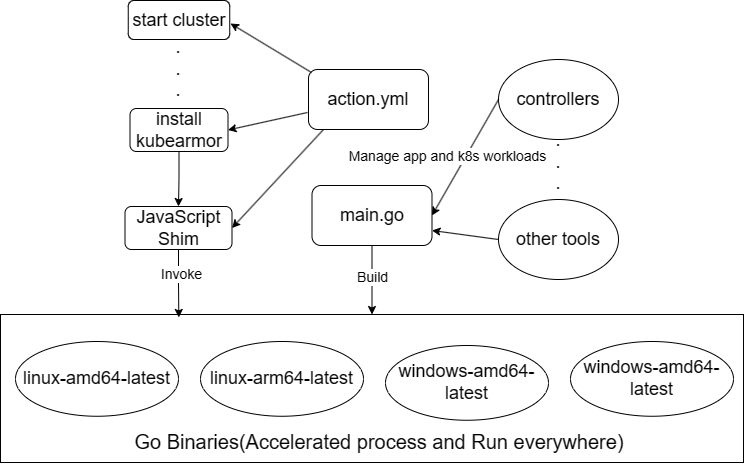

The diagram above was exported from draw.io. Its source (the exported page's mxGraphModel, read from the mxfile embedded in the PNG):
<mxGraphModel dx="1406" dy="743" grid="0" gridSize="10" guides="1" tooltips="1" connect="1" arrows="1" fold="1" page="1" pageScale="1" pageWidth="827" pageHeight="1169" math="0" shadow="0">
  <root>
    <mxCell id="0" />
    <mxCell id="1" parent="0" />
    <mxCell id="lvM_gt8mLHN_D4GxjDiZ-15" value="" style="rounded=0;whiteSpace=wrap;html=1;" parent="1" vertex="1">
      <mxGeometry x="46" y="612" width="743" height="148" as="geometry" />
    </mxCell>
    <mxCell id="lvM_gt8mLHN_D4GxjDiZ-23" style="edgeStyle=orthogonalEdgeStyle;rounded=0;orthogonalLoop=1;jettySize=auto;html=1;exitX=0.5;exitY=1;exitDx=0;exitDy=0;entryX=0.24;entryY=0.02;entryDx=0;entryDy=0;entryPerimeter=0;" parent="1" source="lvM_gt8mLHN_D4GxjDiZ-1" target="lvM_gt8mLHN_D4GxjDiZ-15" edge="1">
      <mxGeometry relative="1" as="geometry" />
    </mxCell>
    <mxCell id="lvM_gt8mLHN_D4GxjDiZ-26" value="&lt;font style=&quot;font-size: 14px;&quot;&gt;Invoke&lt;/font&gt;" style="edgeLabel;html=1;align=center;verticalAlign=middle;resizable=0;points=[];" parent="lvM_gt8mLHN_D4GxjDiZ-23" vertex="1" connectable="0">
      <mxGeometry x="0.1632" y="1" relative="1" as="geometry">
        <mxPoint x="1" y="-15" as="offset" />
      </mxGeometry>
    </mxCell>
    <mxCell id="lvM_gt8mLHN_D4GxjDiZ-1" value="&lt;font style=&quot;font-size: 18px;&quot;&gt;JavaScript Shim&lt;/font&gt;" style="rounded=1;whiteSpace=wrap;html=1;" parent="1" vertex="1">
      <mxGeometry x="170.5" y="504" width="107" height="43" as="geometry" />
    </mxCell>
    <mxCell id="lvM_gt8mLHN_D4GxjDiZ-2" value="&lt;font style=&quot;font-size: 18px;&quot;&gt;action.yml&lt;/font&gt;" style="rounded=1;whiteSpace=wrap;html=1;" parent="1" vertex="1">
      <mxGeometry x="354" y="367" width="120" height="60" as="geometry" />
    </mxCell>
    <mxCell id="lvM_gt8mLHN_D4GxjDiZ-17" style="edgeStyle=orthogonalEdgeStyle;rounded=0;orthogonalLoop=1;jettySize=auto;html=1;exitX=0.5;exitY=1;exitDx=0;exitDy=0;" parent="1" source="lvM_gt8mLHN_D4GxjDiZ-3" target="lvM_gt8mLHN_D4GxjDiZ-15" edge="1">
      <mxGeometry relative="1" as="geometry" />
    </mxCell>
    <mxCell id="lvM_gt8mLHN_D4GxjDiZ-18" value="&lt;font style=&quot;font-size: 14px;&quot;&gt;Build&lt;/font&gt;" style="edgeLabel;html=1;align=center;verticalAlign=middle;resizable=0;points=[];" parent="lvM_gt8mLHN_D4GxjDiZ-17" vertex="1" connectable="0">
      <mxGeometry x="-0.339" y="4" relative="1" as="geometry">
        <mxPoint x="-4" y="8" as="offset" />
      </mxGeometry>
    </mxCell>
    <mxCell id="lvM_gt8mLHN_D4GxjDiZ-3" value="&lt;font style=&quot;font-size: 18px;&quot;&gt;main.go&lt;/font&gt;" style="rounded=1;whiteSpace=wrap;html=1;" parent="1" vertex="1">
      <mxGeometry x="357.5" y="483" width="120" height="60" as="geometry" />
    </mxCell>
    <mxCell id="lvM_gt8mLHN_D4GxjDiZ-4" value="&lt;font style=&quot;font-size: 18px;&quot;&gt;start cluster&lt;/font&gt;" style="rounded=1;whiteSpace=wrap;html=1;" parent="1" vertex="1">
      <mxGeometry x="173.75" y="298" width="101.5" height="39" as="geometry" />
    </mxCell>
    <mxCell id="eIrRuvgC1umleo5jCPv9-1" style="edgeStyle=orthogonalEdgeStyle;rounded=0;orthogonalLoop=1;jettySize=auto;html=1;exitX=0.5;exitY=1;exitDx=0;exitDy=0;entryX=0.5;entryY=0;entryDx=0;entryDy=0;" parent="1" source="lvM_gt8mLHN_D4GxjDiZ-5" target="lvM_gt8mLHN_D4GxjDiZ-1" edge="1">
      <mxGeometry relative="1" as="geometry" />
    </mxCell>
    <mxCell id="lvM_gt8mLHN_D4GxjDiZ-5" value="&lt;font style=&quot;font-size: 18px;&quot;&gt;install kubearmor&lt;/font&gt;" style="rounded=1;whiteSpace=wrap;html=1;" parent="1" vertex="1">
      <mxGeometry x="175.5" y="406" width="98" height="43" as="geometry" />
    </mxCell>
    <mxCell id="lvM_gt8mLHN_D4GxjDiZ-6" value="&lt;font style=&quot;font-size: 18px;&quot;&gt;controllers&lt;/font&gt;" style="ellipse;whiteSpace=wrap;html=1;" parent="1" vertex="1">
      <mxGeometry x="544" y="357" width="120" height="80" as="geometry" />
    </mxCell>
    <mxCell id="lvM_gt8mLHN_D4GxjDiZ-7" value="&lt;font style=&quot;font-size: 18px;&quot;&gt;linux-amd64-latest&lt;/font&gt;" style="ellipse;whiteSpace=wrap;html=1;" parent="1" vertex="1">
      <mxGeometry x="61" y="639" width="163" height="74.75" as="geometry" />
    </mxCell>
    <mxCell id="lvM_gt8mLHN_D4GxjDiZ-12" value="&lt;font style=&quot;font-size: 18px;&quot;&gt;linux-arm64-latest&lt;/font&gt;" style="ellipse;whiteSpace=wrap;html=1;" parent="1" vertex="1">
      <mxGeometry x="246" y="639" width="163" height="74.75" as="geometry" />
    </mxCell>
    <mxCell id="lvM_gt8mLHN_D4GxjDiZ-13" value="&lt;font style=&quot;font-size: 18px;&quot;&gt;windows-amd64-latest&lt;/font&gt;" style="ellipse;whiteSpace=wrap;html=1;" parent="1" vertex="1">
      <mxGeometry x="431" y="643" width="163" height="74.75" as="geometry" />
    </mxCell>
    <mxCell id="lvM_gt8mLHN_D4GxjDiZ-14" value="&lt;font style=&quot;font-size: 18px;&quot;&gt;windows-amd64-latest&lt;/font&gt;" style="ellipse;whiteSpace=wrap;html=1;" parent="1" vertex="1">
      <mxGeometry x="616" y="639" width="163" height="74.75" as="geometry" />
    </mxCell>
    <mxCell id="lvM_gt8mLHN_D4GxjDiZ-16" value="&lt;font style=&quot;font-size: 20px;&quot;&gt;Go Binaries(Accelerated process and Run everywhere)&lt;/font&gt;" style="text;html=1;strokeColor=none;fillColor=none;align=center;verticalAlign=middle;whiteSpace=wrap;rounded=0;" parent="1" vertex="1">
      <mxGeometry x="146" y="713.75" width="558" height="50" as="geometry" />
    </mxCell>
    <mxCell id="lvM_gt8mLHN_D4GxjDiZ-19" value="&lt;font style=&quot;font-size: 18px;&quot;&gt;.&lt;br&gt;.&lt;br&gt;.&lt;/font&gt;" style="text;html=1;strokeColor=none;fillColor=none;align=center;verticalAlign=middle;whiteSpace=wrap;rounded=0;" parent="1" vertex="1">
      <mxGeometry x="194" y="352" width="60" height="30" as="geometry" />
    </mxCell>
    <mxCell id="lvM_gt8mLHN_D4GxjDiZ-20" value="" style="endArrow=classic;html=1;rounded=0;" parent="1" edge="1">
      <mxGeometry width="50" height="50" relative="1" as="geometry">
        <mxPoint x="357" y="370" as="sourcePoint" />
        <mxPoint x="276" y="321" as="targetPoint" />
      </mxGeometry>
    </mxCell>
    <mxCell id="lvM_gt8mLHN_D4GxjDiZ-21" value="" style="endArrow=classic;html=1;rounded=0;entryX=1;entryY=0.5;entryDx=0;entryDy=0;" parent="1" target="lvM_gt8mLHN_D4GxjDiZ-5" edge="1">
      <mxGeometry width="50" height="50" relative="1" as="geometry">
        <mxPoint x="353" y="410" as="sourcePoint" />
        <mxPoint x="403" y="360" as="targetPoint" />
      </mxGeometry>
    </mxCell>
    <mxCell id="lvM_gt8mLHN_D4GxjDiZ-22" value="" style="endArrow=classic;html=1;rounded=0;entryX=1;entryY=0.5;entryDx=0;entryDy=0;" parent="1" target="lvM_gt8mLHN_D4GxjDiZ-1" edge="1">
      <mxGeometry width="50" height="50" relative="1" as="geometry">
        <mxPoint x="369" y="427" as="sourcePoint" />
        <mxPoint x="419" y="377" as="targetPoint" />
      </mxGeometry>
    </mxCell>
    <mxCell id="lvM_gt8mLHN_D4GxjDiZ-28" value="" style="endArrow=classic;html=1;rounded=0;entryX=1;entryY=0.5;entryDx=0;entryDy=0;exitX=0;exitY=0.5;exitDx=0;exitDy=0;" parent="1" source="lvM_gt8mLHN_D4GxjDiZ-6" target="lvM_gt8mLHN_D4GxjDiZ-3" edge="1">
      <mxGeometry width="50" height="50" relative="1" as="geometry">
        <mxPoint x="548" y="461" as="sourcePoint" />
        <mxPoint x="598" y="411" as="targetPoint" />
      </mxGeometry>
    </mxCell>
    <mxCell id="lvM_gt8mLHN_D4GxjDiZ-29" value="&lt;font style=&quot;font-size: 14px;&quot;&gt;Manage app and k8s workloads&lt;/font&gt;" style="edgeLabel;html=1;align=center;verticalAlign=middle;resizable=0;points=[];" parent="lvM_gt8mLHN_D4GxjDiZ-28" vertex="1" connectable="0">
      <mxGeometry x="-0.3709" y="-3" relative="1" as="geometry">
        <mxPoint x="-28" y="22" as="offset" />
      </mxGeometry>
    </mxCell>
    <mxCell id="eIrRuvgC1umleo5jCPv9-4" value="&lt;font style=&quot;font-size: 18px;&quot;&gt;other tools&lt;/font&gt;" style="ellipse;whiteSpace=wrap;html=1;" parent="1" vertex="1">
      <mxGeometry x="544" y="497" width="120" height="80" as="geometry" />
    </mxCell>
    <mxCell id="eIrRuvgC1umleo5jCPv9-6" value="&lt;font style=&quot;font-size: 18px;&quot;&gt;.&lt;br&gt;.&lt;br&gt;.&lt;/font&gt;" style="text;html=1;strokeColor=none;fillColor=none;align=center;verticalAlign=middle;whiteSpace=wrap;rounded=0;" parent="1" vertex="1">
      <mxGeometry x="574" y="445" width="60" height="30" as="geometry" />
    </mxCell>
    <mxCell id="eIrRuvgC1umleo5jCPv9-7" value="" style="endArrow=classic;html=1;rounded=0;entryX=1;entryY=0.75;entryDx=0;entryDy=0;" parent="1" target="lvM_gt8mLHN_D4GxjDiZ-3" edge="1">
      <mxGeometry width="50" height="50" relative="1" as="geometry">
        <mxPoint x="544" y="537" as="sourcePoint" />
        <mxPoint x="479" y="512" as="targetPoint" />
      </mxGeometry>
    </mxCell>
  </root>
</mxGraphModel>